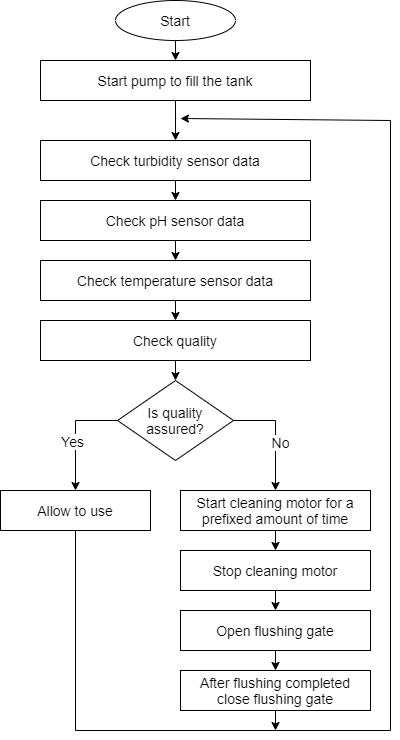

The diagram above was exported from draw.io. Its source (the exported page's mxGraphModel, read from the mxfile embedded in the PNG):
<mxGraphModel dx="1730" dy="887" grid="1" gridSize="10" guides="1" tooltips="1" connect="1" arrows="1" fold="1" page="1" pageScale="1" pageWidth="827" pageHeight="1169" math="0" shadow="0">
  <root>
    <mxCell id="0" />
    <mxCell id="1" parent="0" />
    <mxCell id="FQfNmtK30HXs3aelpwC4-1" value="&lt;font style=&quot;font-size: 14px&quot;&gt;Check turbidity sensor data&lt;/font&gt;" style="rounded=0;whiteSpace=wrap;html=1;" vertex="1" parent="1">
      <mxGeometry x="260" y="150" width="270" height="40" as="geometry" />
    </mxCell>
    <mxCell id="FQfNmtK30HXs3aelpwC4-2" value="&lt;font style=&quot;font-size: 14px&quot;&gt;Start&lt;/font&gt;" style="ellipse;whiteSpace=wrap;html=1;" vertex="1" parent="1">
      <mxGeometry x="335" y="10" width="120" height="40" as="geometry" />
    </mxCell>
    <mxCell id="FQfNmtK30HXs3aelpwC4-5" value="&lt;font style=&quot;font-size: 14px&quot;&gt;Check pH sensor data&lt;/font&gt;" style="rounded=0;whiteSpace=wrap;html=1;" vertex="1" parent="1">
      <mxGeometry x="260" y="210" width="270" height="40" as="geometry" />
    </mxCell>
    <mxCell id="FQfNmtK30HXs3aelpwC4-6" value="&lt;font style=&quot;font-size: 14px&quot;&gt;Check temperature sensor data&lt;/font&gt;" style="rounded=0;whiteSpace=wrap;html=1;" vertex="1" parent="1">
      <mxGeometry x="260" y="270" width="270" height="40" as="geometry" />
    </mxCell>
    <mxCell id="FQfNmtK30HXs3aelpwC4-7" value="&lt;font style=&quot;font-size: 14px&quot;&gt;Check quality&lt;/font&gt;" style="rounded=0;whiteSpace=wrap;html=1;" vertex="1" parent="1">
      <mxGeometry x="260" y="330" width="270" height="40" as="geometry" />
    </mxCell>
    <mxCell id="FQfNmtK30HXs3aelpwC4-8" value="&lt;font style=&quot;font-size: 14px&quot;&gt;Is quality assured?&lt;/font&gt;" style="rhombus;whiteSpace=wrap;html=1;" vertex="1" parent="1">
      <mxGeometry x="337" y="390" width="116" height="80" as="geometry" />
    </mxCell>
    <mxCell id="FQfNmtK30HXs3aelpwC4-9" value="" style="endArrow=classic;html=1;entryX=0.5;entryY=0;entryDx=0;entryDy=0;" edge="1" parent="1" target="FQfNmtK30HXs3aelpwC4-1">
      <mxGeometry width="50" height="50" relative="1" as="geometry">
        <mxPoint x="395" y="110" as="sourcePoint" />
        <mxPoint x="440" y="280" as="targetPoint" />
      </mxGeometry>
    </mxCell>
    <mxCell id="FQfNmtK30HXs3aelpwC4-10" value="" style="endArrow=classic;html=1;exitX=0;exitY=0.5;exitDx=0;exitDy=0;rounded=0;entryX=0.5;entryY=0;entryDx=0;entryDy=0;" edge="1" parent="1" source="FQfNmtK30HXs3aelpwC4-8" target="FQfNmtK30HXs3aelpwC4-13">
      <mxGeometry width="50" height="50" relative="1" as="geometry">
        <mxPoint x="370" y="380" as="sourcePoint" />
        <mxPoint x="230" y="500" as="targetPoint" />
        <Array as="points">
          <mxPoint x="295" y="430" />
        </Array>
      </mxGeometry>
    </mxCell>
    <mxCell id="FQfNmtK30HXs3aelpwC4-21" value="&lt;font style=&quot;font-size: 14px&quot;&gt;Yes&lt;/font&gt;" style="edgeLabel;html=1;align=center;verticalAlign=middle;resizable=0;points=[];" vertex="1" connectable="0" parent="FQfNmtK30HXs3aelpwC4-10">
      <mxGeometry x="-0.7404" y="2" relative="1" as="geometry">
        <mxPoint x="-31" y="18" as="offset" />
      </mxGeometry>
    </mxCell>
    <mxCell id="FQfNmtK30HXs3aelpwC4-13" value="&lt;font style=&quot;font-size: 14px&quot;&gt;Allow to use&lt;/font&gt;" style="rounded=0;whiteSpace=wrap;html=1;" vertex="1" parent="1">
      <mxGeometry x="220" y="500" width="150" height="40" as="geometry" />
    </mxCell>
    <mxCell id="FQfNmtK30HXs3aelpwC4-40" style="edgeStyle=orthogonalEdgeStyle;rounded=0;orthogonalLoop=1;jettySize=auto;html=1;exitX=0.5;exitY=1;exitDx=0;exitDy=0;entryX=0.5;entryY=0;entryDx=0;entryDy=0;" edge="1" parent="1" source="FQfNmtK30HXs3aelpwC4-14" target="FQfNmtK30HXs3aelpwC4-38">
      <mxGeometry relative="1" as="geometry" />
    </mxCell>
    <mxCell id="FQfNmtK30HXs3aelpwC4-14" value="&lt;span style=&quot;font-size: 14px&quot;&gt;Start cleaning motor for a prefixed amount of time&lt;/span&gt;" style="rounded=0;whiteSpace=wrap;html=1;" vertex="1" parent="1">
      <mxGeometry x="400" y="500" width="190" height="40" as="geometry" />
    </mxCell>
    <mxCell id="FQfNmtK30HXs3aelpwC4-15" value="" style="endArrow=classic;html=1;exitX=0.5;exitY=1;exitDx=0;exitDy=0;entryX=0.5;entryY=0;entryDx=0;entryDy=0;" edge="1" parent="1" source="FQfNmtK30HXs3aelpwC4-1" target="FQfNmtK30HXs3aelpwC4-5">
      <mxGeometry width="50" height="50" relative="1" as="geometry">
        <mxPoint x="390" y="250" as="sourcePoint" />
        <mxPoint x="440" y="200" as="targetPoint" />
      </mxGeometry>
    </mxCell>
    <mxCell id="FQfNmtK30HXs3aelpwC4-17" value="" style="endArrow=classic;html=1;exitX=0.5;exitY=1;exitDx=0;exitDy=0;" edge="1" parent="1" source="FQfNmtK30HXs3aelpwC4-5">
      <mxGeometry width="50" height="50" relative="1" as="geometry">
        <mxPoint x="390" y="250" as="sourcePoint" />
        <mxPoint x="395" y="270" as="targetPoint" />
      </mxGeometry>
    </mxCell>
    <mxCell id="FQfNmtK30HXs3aelpwC4-18" value="" style="endArrow=classic;html=1;exitX=0.5;exitY=1;exitDx=0;exitDy=0;" edge="1" parent="1" source="FQfNmtK30HXs3aelpwC4-6">
      <mxGeometry width="50" height="50" relative="1" as="geometry">
        <mxPoint x="390" y="250" as="sourcePoint" />
        <mxPoint x="395" y="330" as="targetPoint" />
      </mxGeometry>
    </mxCell>
    <mxCell id="FQfNmtK30HXs3aelpwC4-19" value="" style="endArrow=classic;html=1;exitX=0.5;exitY=1;exitDx=0;exitDy=0;entryX=0.5;entryY=0;entryDx=0;entryDy=0;" edge="1" parent="1" source="FQfNmtK30HXs3aelpwC4-7" target="FQfNmtK30HXs3aelpwC4-8">
      <mxGeometry width="50" height="50" relative="1" as="geometry">
        <mxPoint x="390" y="250" as="sourcePoint" />
        <mxPoint x="440" y="200" as="targetPoint" />
      </mxGeometry>
    </mxCell>
    <mxCell id="FQfNmtK30HXs3aelpwC4-20" value="" style="endArrow=classic;html=1;exitX=1;exitY=0.5;exitDx=0;exitDy=0;entryX=0.5;entryY=0;entryDx=0;entryDy=0;rounded=0;" edge="1" parent="1" source="FQfNmtK30HXs3aelpwC4-8" target="FQfNmtK30HXs3aelpwC4-14">
      <mxGeometry width="50" height="50" relative="1" as="geometry">
        <mxPoint x="390" y="250" as="sourcePoint" />
        <mxPoint x="498" y="470" as="targetPoint" />
        <Array as="points">
          <mxPoint x="495" y="430" />
        </Array>
      </mxGeometry>
    </mxCell>
    <mxCell id="FQfNmtK30HXs3aelpwC4-23" value="&lt;font style=&quot;font-size: 14px&quot;&gt;No&lt;/font&gt;" style="edgeLabel;html=1;align=center;verticalAlign=middle;resizable=0;points=[];" vertex="1" connectable="0" parent="1">
      <mxGeometry x="280" y="440" as="geometry">
        <mxPoint x="219" y="11" as="offset" />
      </mxGeometry>
    </mxCell>
    <mxCell id="FQfNmtK30HXs3aelpwC4-30" value="" style="endArrow=classic;html=1;exitX=0.5;exitY=1;exitDx=0;exitDy=0;rounded=0;" edge="1" parent="1" source="FQfNmtK30HXs3aelpwC4-13">
      <mxGeometry width="50" height="50" relative="1" as="geometry">
        <mxPoint x="310" y="470" as="sourcePoint" />
        <mxPoint x="400" y="128" as="targetPoint" />
        <Array as="points">
          <mxPoint x="295" y="740" />
          <mxPoint x="610" y="740" />
          <mxPoint x="610" y="130" />
        </Array>
      </mxGeometry>
    </mxCell>
    <mxCell id="FQfNmtK30HXs3aelpwC4-32" value="&lt;font style=&quot;font-size: 14px&quot;&gt;Start pump to fill the tank&lt;/font&gt;" style="rounded=0;whiteSpace=wrap;html=1;" vertex="1" parent="1">
      <mxGeometry x="260" y="70" width="270" height="40" as="geometry" />
    </mxCell>
    <mxCell id="FQfNmtK30HXs3aelpwC4-34" value="" style="endArrow=classic;html=1;exitX=0.5;exitY=1;exitDx=0;exitDy=0;entryX=0.5;entryY=0;entryDx=0;entryDy=0;" edge="1" parent="1" source="FQfNmtK30HXs3aelpwC4-2" target="FQfNmtK30HXs3aelpwC4-32">
      <mxGeometry width="50" height="50" relative="1" as="geometry">
        <mxPoint x="450" y="200" as="sourcePoint" />
        <mxPoint x="500" y="150" as="targetPoint" />
      </mxGeometry>
    </mxCell>
    <mxCell id="FQfNmtK30HXs3aelpwC4-42" style="edgeStyle=orthogonalEdgeStyle;rounded=0;orthogonalLoop=1;jettySize=auto;html=1;exitX=0.5;exitY=1;exitDx=0;exitDy=0;entryX=0.5;entryY=0;entryDx=0;entryDy=0;" edge="1" parent="1" source="FQfNmtK30HXs3aelpwC4-36" target="FQfNmtK30HXs3aelpwC4-37">
      <mxGeometry relative="1" as="geometry" />
    </mxCell>
    <mxCell id="FQfNmtK30HXs3aelpwC4-36" value="&lt;span style=&quot;font-size: 14px&quot;&gt;Open flushing gate&lt;/span&gt;" style="rounded=0;whiteSpace=wrap;html=1;" vertex="1" parent="1">
      <mxGeometry x="400" y="620" width="190" height="40" as="geometry" />
    </mxCell>
    <mxCell id="FQfNmtK30HXs3aelpwC4-44" style="edgeStyle=orthogonalEdgeStyle;rounded=0;orthogonalLoop=1;jettySize=auto;html=1;exitX=0.5;exitY=1;exitDx=0;exitDy=0;" edge="1" parent="1" source="FQfNmtK30HXs3aelpwC4-37">
      <mxGeometry relative="1" as="geometry">
        <mxPoint x="495" y="740" as="targetPoint" />
      </mxGeometry>
    </mxCell>
    <mxCell id="FQfNmtK30HXs3aelpwC4-37" value="&lt;span style=&quot;font-size: 14px&quot;&gt;After flushing completed&lt;br&gt;close flushing gate&lt;br&gt;&lt;/span&gt;" style="rounded=0;whiteSpace=wrap;html=1;" vertex="1" parent="1">
      <mxGeometry x="400" y="680" width="190" height="40" as="geometry" />
    </mxCell>
    <mxCell id="FQfNmtK30HXs3aelpwC4-41" style="edgeStyle=orthogonalEdgeStyle;rounded=0;orthogonalLoop=1;jettySize=auto;html=1;exitX=0.5;exitY=1;exitDx=0;exitDy=0;entryX=0.5;entryY=0;entryDx=0;entryDy=0;" edge="1" parent="1" source="FQfNmtK30HXs3aelpwC4-38" target="FQfNmtK30HXs3aelpwC4-36">
      <mxGeometry relative="1" as="geometry" />
    </mxCell>
    <mxCell id="FQfNmtK30HXs3aelpwC4-38" value="&lt;span style=&quot;font-size: 14px&quot;&gt;Stop cleaning motor&lt;/span&gt;" style="rounded=0;whiteSpace=wrap;html=1;" vertex="1" parent="1">
      <mxGeometry x="400" y="560" width="190" height="40" as="geometry" />
    </mxCell>
  </root>
</mxGraphModel>